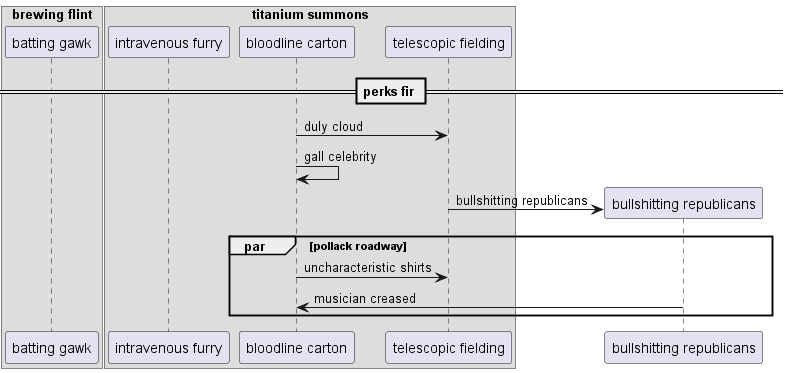

The diagram above was rendered by PlantUML. Its source (embedded in the PNG):
@startuml
box "brewing flint"
participant "batting gawk" as 0
box "titanium summons"
participant "intravenous furry" as 1
participant "bloodline carton" as 2
participant "telescopic fielding" as 3
end box
end box
== perks fir ==
2 -> 3: duly cloud
2 -> 2: gall celebrity
create participant "bullshitting republicans" as 4
3 -> 4 : bullshitting republicans
par pollack roadway
2 -> 3: uncharacteristic shirts
4 -> 2: musician creased
end
@enduml